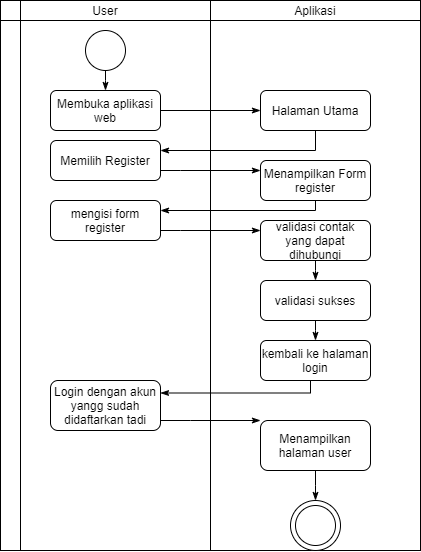

The diagram above was exported from draw.io. Its source (the exported page's mxGraphModel, read from the mxfile embedded in the PNG):
<mxGraphModel dx="868" dy="393" grid="1" gridSize="10" guides="1" tooltips="1" connect="1" arrows="1" fold="1" page="1" pageScale="1" pageWidth="827" pageHeight="1169" math="0" shadow="0">
  <root>
    <mxCell id="nvGwB5wJ2iB0oq4AKn_L-0" />
    <mxCell id="nvGwB5wJ2iB0oq4AKn_L-1" parent="nvGwB5wJ2iB0oq4AKn_L-0" />
    <mxCell id="nvGwB5wJ2iB0oq4AKn_L-2" value="" style="shape=internalStorage;whiteSpace=wrap;html=1;backgroundOutline=1;" vertex="1" parent="nvGwB5wJ2iB0oq4AKn_L-1">
      <mxGeometry x="230" y="50" width="420" height="550" as="geometry" />
    </mxCell>
    <mxCell id="nvGwB5wJ2iB0oq4AKn_L-3" value="" style="endArrow=none;html=1;rounded=0;entryX=0.5;entryY=0;entryDx=0;entryDy=0;exitX=0.5;exitY=1;exitDx=0;exitDy=0;" edge="1" parent="nvGwB5wJ2iB0oq4AKn_L-1" source="nvGwB5wJ2iB0oq4AKn_L-2" target="nvGwB5wJ2iB0oq4AKn_L-2">
      <mxGeometry width="50" height="50" relative="1" as="geometry">
        <mxPoint x="390" y="290" as="sourcePoint" />
        <mxPoint x="440" y="240" as="targetPoint" />
      </mxGeometry>
    </mxCell>
    <mxCell id="nvGwB5wJ2iB0oq4AKn_L-4" value="User" style="text;html=1;strokeColor=none;fillColor=none;align=center;verticalAlign=middle;whiteSpace=wrap;rounded=0;" vertex="1" parent="nvGwB5wJ2iB0oq4AKn_L-1">
      <mxGeometry x="310" y="50" width="50" height="20" as="geometry" />
    </mxCell>
    <mxCell id="nvGwB5wJ2iB0oq4AKn_L-5" value="Aplikasi" style="text;html=1;strokeColor=none;fillColor=none;align=center;verticalAlign=middle;whiteSpace=wrap;rounded=0;" vertex="1" parent="nvGwB5wJ2iB0oq4AKn_L-1">
      <mxGeometry x="520" y="50" width="50" height="20" as="geometry" />
    </mxCell>
    <mxCell id="nvGwB5wJ2iB0oq4AKn_L-11" style="edgeStyle=elbowEdgeStyle;rounded=0;orthogonalLoop=1;jettySize=auto;html=1;endArrow=classicThin;endFill=1;" edge="1" parent="nvGwB5wJ2iB0oq4AKn_L-1" source="nvGwB5wJ2iB0oq4AKn_L-6" target="nvGwB5wJ2iB0oq4AKn_L-7">
      <mxGeometry relative="1" as="geometry" />
    </mxCell>
    <mxCell id="nvGwB5wJ2iB0oq4AKn_L-6" value="" style="ellipse;whiteSpace=wrap;html=1;aspect=fixed;" vertex="1" parent="nvGwB5wJ2iB0oq4AKn_L-1">
      <mxGeometry x="315" y="80" width="40" height="40" as="geometry" />
    </mxCell>
    <mxCell id="nvGwB5wJ2iB0oq4AKn_L-10" style="edgeStyle=elbowEdgeStyle;rounded=0;orthogonalLoop=1;jettySize=auto;html=1;endArrow=classicThin;endFill=1;" edge="1" parent="nvGwB5wJ2iB0oq4AKn_L-1" source="nvGwB5wJ2iB0oq4AKn_L-7" target="nvGwB5wJ2iB0oq4AKn_L-9">
      <mxGeometry relative="1" as="geometry" />
    </mxCell>
    <mxCell id="nvGwB5wJ2iB0oq4AKn_L-7" value="Membuka aplikasi web" style="rounded=1;whiteSpace=wrap;html=1;" vertex="1" parent="nvGwB5wJ2iB0oq4AKn_L-1">
      <mxGeometry x="280" y="140" width="110" height="40" as="geometry" />
    </mxCell>
    <mxCell id="nvGwB5wJ2iB0oq4AKn_L-13" style="edgeStyle=elbowEdgeStyle;rounded=0;orthogonalLoop=1;jettySize=auto;html=1;entryX=1;entryY=0.25;entryDx=0;entryDy=0;endArrow=classicThin;endFill=1;" edge="1" parent="nvGwB5wJ2iB0oq4AKn_L-1" source="nvGwB5wJ2iB0oq4AKn_L-9" target="nvGwB5wJ2iB0oq4AKn_L-12">
      <mxGeometry relative="1" as="geometry">
        <Array as="points">
          <mxPoint x="545" y="190" />
        </Array>
      </mxGeometry>
    </mxCell>
    <mxCell id="nvGwB5wJ2iB0oq4AKn_L-9" value="Halaman Utama" style="rounded=1;whiteSpace=wrap;html=1;" vertex="1" parent="nvGwB5wJ2iB0oq4AKn_L-1">
      <mxGeometry x="490" y="140" width="110" height="40" as="geometry" />
    </mxCell>
    <mxCell id="nvGwB5wJ2iB0oq4AKn_L-15" style="edgeStyle=elbowEdgeStyle;rounded=0;orthogonalLoop=1;jettySize=auto;html=1;entryX=0;entryY=0.25;entryDx=0;entryDy=0;endArrow=classicThin;endFill=1;" edge="1" parent="nvGwB5wJ2iB0oq4AKn_L-1" source="nvGwB5wJ2iB0oq4AKn_L-12" target="nvGwB5wJ2iB0oq4AKn_L-14">
      <mxGeometry relative="1" as="geometry">
        <Array as="points">
          <mxPoint x="410" y="220" />
        </Array>
      </mxGeometry>
    </mxCell>
    <mxCell id="nvGwB5wJ2iB0oq4AKn_L-12" value="Memilih Register" style="rounded=1;whiteSpace=wrap;html=1;" vertex="1" parent="nvGwB5wJ2iB0oq4AKn_L-1">
      <mxGeometry x="280" y="190" width="110" height="40" as="geometry" />
    </mxCell>
    <mxCell id="nvGwB5wJ2iB0oq4AKn_L-17" style="edgeStyle=elbowEdgeStyle;rounded=0;orthogonalLoop=1;jettySize=auto;html=1;entryX=1;entryY=0.25;entryDx=0;entryDy=0;endArrow=classicThin;endFill=1;" edge="1" parent="nvGwB5wJ2iB0oq4AKn_L-1" source="nvGwB5wJ2iB0oq4AKn_L-14" target="nvGwB5wJ2iB0oq4AKn_L-16">
      <mxGeometry relative="1" as="geometry">
        <Array as="points">
          <mxPoint x="545" y="260" />
        </Array>
      </mxGeometry>
    </mxCell>
    <mxCell id="nvGwB5wJ2iB0oq4AKn_L-14" value="Menampilkan Form register" style="rounded=1;whiteSpace=wrap;html=1;" vertex="1" parent="nvGwB5wJ2iB0oq4AKn_L-1">
      <mxGeometry x="490" y="210" width="110" height="40" as="geometry" />
    </mxCell>
    <mxCell id="nvGwB5wJ2iB0oq4AKn_L-19" style="edgeStyle=elbowEdgeStyle;rounded=0;orthogonalLoop=1;jettySize=auto;html=1;entryX=0;entryY=0.25;entryDx=0;entryDy=0;endArrow=classicThin;endFill=1;" edge="1" parent="nvGwB5wJ2iB0oq4AKn_L-1" source="nvGwB5wJ2iB0oq4AKn_L-16" target="nvGwB5wJ2iB0oq4AKn_L-18">
      <mxGeometry relative="1" as="geometry">
        <Array as="points">
          <mxPoint x="410" y="280" />
        </Array>
      </mxGeometry>
    </mxCell>
    <mxCell id="nvGwB5wJ2iB0oq4AKn_L-16" value="mengisi form register" style="rounded=1;whiteSpace=wrap;html=1;" vertex="1" parent="nvGwB5wJ2iB0oq4AKn_L-1">
      <mxGeometry x="280" y="250" width="110" height="40" as="geometry" />
    </mxCell>
    <mxCell id="nvGwB5wJ2iB0oq4AKn_L-24" style="edgeStyle=elbowEdgeStyle;rounded=0;orthogonalLoop=1;jettySize=auto;html=1;endArrow=classicThin;endFill=1;" edge="1" parent="nvGwB5wJ2iB0oq4AKn_L-1" source="nvGwB5wJ2iB0oq4AKn_L-18" target="nvGwB5wJ2iB0oq4AKn_L-22">
      <mxGeometry relative="1" as="geometry" />
    </mxCell>
    <mxCell id="nvGwB5wJ2iB0oq4AKn_L-18" value="validasi contak yang dapat dihubungi" style="rounded=1;whiteSpace=wrap;html=1;" vertex="1" parent="nvGwB5wJ2iB0oq4AKn_L-1">
      <mxGeometry x="490" y="270" width="110" height="40" as="geometry" />
    </mxCell>
    <mxCell id="nvGwB5wJ2iB0oq4AKn_L-25" style="edgeStyle=elbowEdgeStyle;rounded=0;orthogonalLoop=1;jettySize=auto;html=1;entryX=0.5;entryY=0;entryDx=0;entryDy=0;endArrow=classicThin;endFill=1;" edge="1" parent="nvGwB5wJ2iB0oq4AKn_L-1" source="nvGwB5wJ2iB0oq4AKn_L-22" target="nvGwB5wJ2iB0oq4AKn_L-23">
      <mxGeometry relative="1" as="geometry" />
    </mxCell>
    <mxCell id="nvGwB5wJ2iB0oq4AKn_L-22" value="validasi sukses" style="rounded=1;whiteSpace=wrap;html=1;" vertex="1" parent="nvGwB5wJ2iB0oq4AKn_L-1">
      <mxGeometry x="490" y="330" width="110" height="40" as="geometry" />
    </mxCell>
    <mxCell id="nvGwB5wJ2iB0oq4AKn_L-27" style="edgeStyle=elbowEdgeStyle;rounded=0;orthogonalLoop=1;jettySize=auto;html=1;entryX=1;entryY=0.25;entryDx=0;entryDy=0;endArrow=classicThin;endFill=1;" edge="1" parent="nvGwB5wJ2iB0oq4AKn_L-1" source="nvGwB5wJ2iB0oq4AKn_L-23" target="nvGwB5wJ2iB0oq4AKn_L-26">
      <mxGeometry relative="1" as="geometry">
        <Array as="points">
          <mxPoint x="540" y="430" />
        </Array>
      </mxGeometry>
    </mxCell>
    <mxCell id="nvGwB5wJ2iB0oq4AKn_L-23" value="kembali ke halaman login" style="rounded=1;whiteSpace=wrap;html=1;" vertex="1" parent="nvGwB5wJ2iB0oq4AKn_L-1">
      <mxGeometry x="490" y="390" width="110" height="40" as="geometry" />
    </mxCell>
    <mxCell id="nvGwB5wJ2iB0oq4AKn_L-30" style="edgeStyle=elbowEdgeStyle;rounded=0;orthogonalLoop=1;jettySize=auto;html=1;endArrow=classicThin;endFill=1;" edge="1" parent="nvGwB5wJ2iB0oq4AKn_L-1" source="nvGwB5wJ2iB0oq4AKn_L-26" target="nvGwB5wJ2iB0oq4AKn_L-29">
      <mxGeometry relative="1" as="geometry">
        <Array as="points">
          <mxPoint x="420" y="470" />
        </Array>
      </mxGeometry>
    </mxCell>
    <mxCell id="nvGwB5wJ2iB0oq4AKn_L-26" value="Login dengan akun yangg sudah didaftarkan tadi" style="rounded=1;whiteSpace=wrap;html=1;" vertex="1" parent="nvGwB5wJ2iB0oq4AKn_L-1">
      <mxGeometry x="280" y="430" width="110" height="50" as="geometry" />
    </mxCell>
    <mxCell id="EXoLkuFmluCeEpJHdC4--4" style="edgeStyle=elbowEdgeStyle;rounded=0;orthogonalLoop=1;jettySize=auto;html=1;entryX=0.5;entryY=0;entryDx=0;entryDy=0;endArrow=classicThin;endFill=1;" edge="1" parent="nvGwB5wJ2iB0oq4AKn_L-1" source="nvGwB5wJ2iB0oq4AKn_L-29" target="EXoLkuFmluCeEpJHdC4--1">
      <mxGeometry relative="1" as="geometry" />
    </mxCell>
    <mxCell id="nvGwB5wJ2iB0oq4AKn_L-29" value="Menampilkan halaman user" style="rounded=1;whiteSpace=wrap;html=1;" vertex="1" parent="nvGwB5wJ2iB0oq4AKn_L-1">
      <mxGeometry x="490" y="470" width="110" height="50" as="geometry" />
    </mxCell>
    <mxCell id="EXoLkuFmluCeEpJHdC4--0" value="" style="group;container=1;" vertex="1" connectable="0" parent="nvGwB5wJ2iB0oq4AKn_L-1">
      <mxGeometry x="520" y="550" width="50" height="50" as="geometry" />
    </mxCell>
    <mxCell id="EXoLkuFmluCeEpJHdC4--1" value="" style="ellipse;whiteSpace=wrap;html=1;aspect=fixed;" vertex="1" parent="EXoLkuFmluCeEpJHdC4--0">
      <mxGeometry width="50" height="50" as="geometry" />
    </mxCell>
    <mxCell id="EXoLkuFmluCeEpJHdC4--2" value="" style="ellipse;whiteSpace=wrap;html=1;aspect=fixed;" vertex="1" parent="EXoLkuFmluCeEpJHdC4--0">
      <mxGeometry x="5" y="5" width="40" height="40" as="geometry" />
    </mxCell>
  </root>
</mxGraphModel>